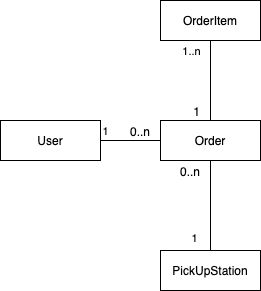

The diagram above was exported from draw.io. Its source (the exported page's mxGraphModel, read from the mxfile embedded in the PNG):
<mxGraphModel dx="586" dy="1717" grid="1" gridSize="10" guides="1" tooltips="1" connect="1" arrows="1" fold="1" page="1" pageScale="1" pageWidth="827" pageHeight="1169" math="0" shadow="0">
  <root>
    <mxCell id="0" />
    <mxCell id="1" parent="0" />
    <mxCell id="Yvq2sMF2L3FSRKu-FQyH-5" value="Order" style="whiteSpace=wrap;html=1;align=center;" vertex="1" parent="1">
      <mxGeometry x="170" y="390" width="100" height="40" as="geometry" />
    </mxCell>
    <mxCell id="Yvq2sMF2L3FSRKu-FQyH-6" value="User" style="whiteSpace=wrap;html=1;align=center;" vertex="1" parent="1">
      <mxGeometry x="10" y="390" width="100" height="40" as="geometry" />
    </mxCell>
    <mxCell id="Yvq2sMF2L3FSRKu-FQyH-7" value="OrderItem" style="whiteSpace=wrap;html=1;align=center;" vertex="1" parent="1">
      <mxGeometry x="170" y="270" width="100" height="40" as="geometry" />
    </mxCell>
    <mxCell id="Yvq2sMF2L3FSRKu-FQyH-8" value="PickUpStation" style="whiteSpace=wrap;html=1;align=center;" vertex="1" parent="1">
      <mxGeometry x="170" y="520" width="100" height="40" as="geometry" />
    </mxCell>
    <mxCell id="Yvq2sMF2L3FSRKu-FQyH-13" value="" style="endArrow=none;html=1;rounded=0;entryX=0.5;entryY=1;entryDx=0;entryDy=0;exitX=0.5;exitY=0;exitDx=0;exitDy=0;" edge="1" parent="1" source="Yvq2sMF2L3FSRKu-FQyH-8" target="Yvq2sMF2L3FSRKu-FQyH-5">
      <mxGeometry relative="1" as="geometry">
        <mxPoint x="210" y="540" as="sourcePoint" />
        <mxPoint x="340" y="520" as="targetPoint" />
      </mxGeometry>
    </mxCell>
    <mxCell id="Yvq2sMF2L3FSRKu-FQyH-14" value="0..n" style="resizable=0;html=1;align=right;verticalAlign=bottom;" connectable="0" vertex="1" parent="Yvq2sMF2L3FSRKu-FQyH-13">
      <mxGeometry x="1" relative="1" as="geometry">
        <mxPoint x="-9.8" y="19.55" as="offset" />
      </mxGeometry>
    </mxCell>
    <mxCell id="Yvq2sMF2L3FSRKu-FQyH-15" value="1" style="edgeLabel;html=1;align=center;verticalAlign=middle;resizable=0;points=[];" vertex="1" connectable="0" parent="Yvq2sMF2L3FSRKu-FQyH-13">
      <mxGeometry x="-0.701" y="-1" relative="1" as="geometry">
        <mxPoint x="-17.009999999999998" as="offset" />
      </mxGeometry>
    </mxCell>
    <mxCell id="Yvq2sMF2L3FSRKu-FQyH-16" value="" style="endArrow=none;html=1;rounded=0;entryX=0;entryY=0.5;entryDx=0;entryDy=0;exitX=1;exitY=0.5;exitDx=0;exitDy=0;" edge="1" parent="1" source="Yvq2sMF2L3FSRKu-FQyH-6" target="Yvq2sMF2L3FSRKu-FQyH-5">
      <mxGeometry relative="1" as="geometry">
        <mxPoint x="120" y="455" as="sourcePoint" />
        <mxPoint x="120" y="340" as="targetPoint" />
      </mxGeometry>
    </mxCell>
    <mxCell id="Yvq2sMF2L3FSRKu-FQyH-17" value="0..n" style="resizable=0;html=1;align=right;verticalAlign=bottom;" connectable="0" vertex="1" parent="Yvq2sMF2L3FSRKu-FQyH-16">
      <mxGeometry x="1" relative="1" as="geometry">
        <mxPoint x="-10.000000000000002" as="offset" />
      </mxGeometry>
    </mxCell>
    <mxCell id="Yvq2sMF2L3FSRKu-FQyH-18" value="1" style="edgeLabel;html=1;align=center;verticalAlign=middle;resizable=0;points=[];" vertex="1" connectable="0" parent="Yvq2sMF2L3FSRKu-FQyH-16">
      <mxGeometry x="-0.701" y="-1" relative="1" as="geometry">
        <mxPoint x="-4.999999999999998" y="-11" as="offset" />
      </mxGeometry>
    </mxCell>
    <mxCell id="Yvq2sMF2L3FSRKu-FQyH-20" value="" style="endArrow=none;html=1;rounded=0;entryX=0.5;entryY=0;entryDx=0;entryDy=0;exitX=0.5;exitY=1;exitDx=0;exitDy=0;" edge="1" parent="1" source="Yvq2sMF2L3FSRKu-FQyH-7" target="Yvq2sMF2L3FSRKu-FQyH-5">
      <mxGeometry relative="1" as="geometry">
        <mxPoint x="140" y="350" as="sourcePoint" />
        <mxPoint x="240" y="350" as="targetPoint" />
      </mxGeometry>
    </mxCell>
    <mxCell id="Yvq2sMF2L3FSRKu-FQyH-21" value="1" style="resizable=0;html=1;align=right;verticalAlign=bottom;" connectable="0" vertex="1" parent="Yvq2sMF2L3FSRKu-FQyH-20">
      <mxGeometry x="1" relative="1" as="geometry">
        <mxPoint x="-10.000000000000002" as="offset" />
      </mxGeometry>
    </mxCell>
    <mxCell id="Yvq2sMF2L3FSRKu-FQyH-22" value="1..n" style="edgeLabel;html=1;align=center;verticalAlign=middle;resizable=0;points=[];" vertex="1" connectable="0" parent="Yvq2sMF2L3FSRKu-FQyH-20">
      <mxGeometry x="-0.701" y="-1" relative="1" as="geometry">
        <mxPoint x="-19" y="-2" as="offset" />
      </mxGeometry>
    </mxCell>
  </root>
</mxGraphModel>